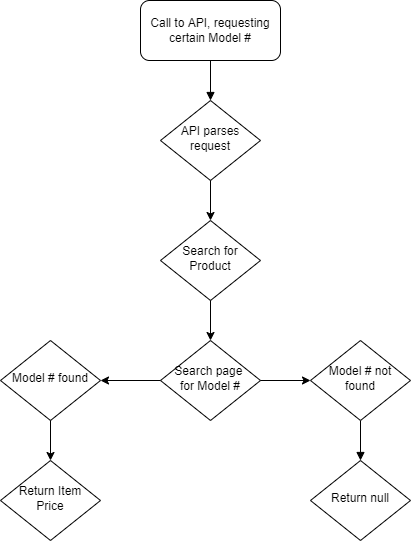

The diagram above was exported from draw.io. Its source (the exported page's mxGraphModel, read from the mxfile embedded in the PNG):
<mxGraphModel dx="1422" dy="762" grid="1" gridSize="10" guides="1" tooltips="1" connect="1" arrows="1" fold="1" page="1" pageScale="1" pageWidth="827" pageHeight="1169" math="0" shadow="0">
  <root>
    <mxCell id="WIyWlLk6GJQsqaUBKTNV-0" />
    <mxCell id="WIyWlLk6GJQsqaUBKTNV-1" parent="WIyWlLk6GJQsqaUBKTNV-0" />
    <mxCell id="WIyWlLk6GJQsqaUBKTNV-2" value="" style="rounded=0;html=1;jettySize=auto;orthogonalLoop=1;fontSize=11;endArrow=block;endFill=1;endSize=6;strokeWidth=1;shadow=0;labelBackgroundColor=none;edgeStyle=orthogonalEdgeStyle;" parent="WIyWlLk6GJQsqaUBKTNV-1" source="WIyWlLk6GJQsqaUBKTNV-3" target="WIyWlLk6GJQsqaUBKTNV-6" edge="1">
      <mxGeometry relative="1" as="geometry" />
    </mxCell>
    <mxCell id="WIyWlLk6GJQsqaUBKTNV-3" value="Call to API, requesting certain Model #" style="rounded=1;whiteSpace=wrap;html=1;fontSize=12;glass=0;strokeWidth=1;shadow=0;" parent="WIyWlLk6GJQsqaUBKTNV-1" vertex="1">
      <mxGeometry x="310" y="20" width="140" height="60" as="geometry" />
    </mxCell>
    <mxCell id="WIyWlLk6GJQsqaUBKTNV-6" value="API parses request" style="rhombus;whiteSpace=wrap;html=1;shadow=0;fontFamily=Helvetica;fontSize=12;align=center;strokeWidth=1;spacing=6;spacingTop=-4;" parent="WIyWlLk6GJQsqaUBKTNV-1" vertex="1">
      <mxGeometry x="330" y="120" width="100" height="80" as="geometry" />
    </mxCell>
    <mxCell id="WIyWlLk6GJQsqaUBKTNV-10" value="Search for Product" style="rhombus;whiteSpace=wrap;html=1;shadow=0;fontFamily=Helvetica;fontSize=12;align=center;strokeWidth=1;spacing=6;spacingTop=-4;" parent="WIyWlLk6GJQsqaUBKTNV-1" vertex="1">
      <mxGeometry x="330" y="240" width="100" height="80" as="geometry" />
    </mxCell>
    <mxCell id="vf3ikrzfEWCefL_1PtPs-4" value="" style="endArrow=classic;html=1;rounded=0;exitX=0.5;exitY=1;exitDx=0;exitDy=0;entryX=0.5;entryY=0;entryDx=0;entryDy=0;endFill=1;" parent="WIyWlLk6GJQsqaUBKTNV-1" source="WIyWlLk6GJQsqaUBKTNV-6" target="WIyWlLk6GJQsqaUBKTNV-10" edge="1">
      <mxGeometry width="50" height="50" relative="1" as="geometry">
        <mxPoint x="390" y="400" as="sourcePoint" />
        <mxPoint x="440" y="350" as="targetPoint" />
      </mxGeometry>
    </mxCell>
    <mxCell id="vf3ikrzfEWCefL_1PtPs-11" value="Search page &lt;br&gt;for Model #" style="rhombus;whiteSpace=wrap;html=1;shadow=0;fontFamily=Helvetica;fontSize=12;align=center;strokeWidth=1;spacing=6;spacingTop=-4;" parent="WIyWlLk6GJQsqaUBKTNV-1" vertex="1">
      <mxGeometry x="330" y="360" width="100" height="80" as="geometry" />
    </mxCell>
    <mxCell id="vf3ikrzfEWCefL_1PtPs-12" value="" style="endArrow=classic;html=1;rounded=0;exitX=0.5;exitY=1;exitDx=0;exitDy=0;entryX=0.5;entryY=0;entryDx=0;entryDy=0;endFill=1;" parent="WIyWlLk6GJQsqaUBKTNV-1" source="WIyWlLk6GJQsqaUBKTNV-10" target="vf3ikrzfEWCefL_1PtPs-11" edge="1">
      <mxGeometry width="50" height="50" relative="1" as="geometry">
        <mxPoint x="380" y="320" as="sourcePoint" />
        <mxPoint x="440" y="460" as="targetPoint" />
      </mxGeometry>
    </mxCell>
    <mxCell id="vf3ikrzfEWCefL_1PtPs-14" value="" style="endArrow=classic;html=1;rounded=0;endSize=6;exitX=1;exitY=0.5;exitDx=0;exitDy=0;" parent="WIyWlLk6GJQsqaUBKTNV-1" source="vf3ikrzfEWCefL_1PtPs-11" edge="1">
      <mxGeometry width="50" height="50" relative="1" as="geometry">
        <mxPoint x="390" y="400" as="sourcePoint" />
        <mxPoint x="480" y="400" as="targetPoint" />
      </mxGeometry>
    </mxCell>
    <mxCell id="vf3ikrzfEWCefL_1PtPs-15" value="" style="endArrow=classic;html=1;rounded=0;endSize=6;exitX=0;exitY=0.5;exitDx=0;exitDy=0;" parent="WIyWlLk6GJQsqaUBKTNV-1" source="vf3ikrzfEWCefL_1PtPs-11" edge="1">
      <mxGeometry width="50" height="50" relative="1" as="geometry">
        <mxPoint x="390" y="400" as="sourcePoint" />
        <mxPoint x="270" y="400" as="targetPoint" />
      </mxGeometry>
    </mxCell>
    <mxCell id="vf3ikrzfEWCefL_1PtPs-26" style="edgeStyle=orthogonalEdgeStyle;shape=connector;rounded=0;orthogonalLoop=1;jettySize=auto;html=1;exitX=0.5;exitY=1;exitDx=0;exitDy=0;labelBackgroundColor=default;fontFamily=Helvetica;fontSize=11;fontColor=default;endArrow=block;endFill=1;endSize=6;strokeColor=default;entryX=0.5;entryY=0;entryDx=0;entryDy=0;" parent="WIyWlLk6GJQsqaUBKTNV-1" source="vf3ikrzfEWCefL_1PtPs-16" target="vf3ikrzfEWCefL_1PtPs-27" edge="1">
      <mxGeometry relative="1" as="geometry">
        <mxPoint x="530" y="480" as="targetPoint" />
      </mxGeometry>
    </mxCell>
    <mxCell id="vf3ikrzfEWCefL_1PtPs-16" value="Model # not found" style="rhombus;whiteSpace=wrap;html=1;shadow=0;fontFamily=Helvetica;fontSize=12;align=center;strokeWidth=1;spacing=6;spacingTop=-4;" parent="WIyWlLk6GJQsqaUBKTNV-1" vertex="1">
      <mxGeometry x="480" y="360" width="100" height="80" as="geometry" />
    </mxCell>
    <mxCell id="vf3ikrzfEWCefL_1PtPs-18" value="Model # found" style="rhombus;whiteSpace=wrap;html=1;shadow=0;fontFamily=Helvetica;fontSize=12;align=center;strokeWidth=1;spacing=6;spacingTop=-4;" parent="WIyWlLk6GJQsqaUBKTNV-1" vertex="1">
      <mxGeometry x="170" y="360" width="100" height="80" as="geometry" />
    </mxCell>
    <mxCell id="vf3ikrzfEWCefL_1PtPs-20" value="" style="endArrow=classic;html=1;rounded=0;endSize=6;exitX=0.5;exitY=1;exitDx=0;exitDy=0;" parent="WIyWlLk6GJQsqaUBKTNV-1" source="vf3ikrzfEWCefL_1PtPs-18" edge="1">
      <mxGeometry width="50" height="50" relative="1" as="geometry">
        <mxPoint x="390" y="410" as="sourcePoint" />
        <mxPoint x="220" y="480" as="targetPoint" />
      </mxGeometry>
    </mxCell>
    <mxCell id="vf3ikrzfEWCefL_1PtPs-21" value="Return Item Price" style="rhombus;whiteSpace=wrap;html=1;shadow=0;fontFamily=Helvetica;fontSize=12;align=center;strokeWidth=1;spacing=6;spacingTop=-4;" parent="WIyWlLk6GJQsqaUBKTNV-1" vertex="1">
      <mxGeometry x="170" y="480" width="100" height="80" as="geometry" />
    </mxCell>
    <mxCell id="vf3ikrzfEWCefL_1PtPs-27" value="Return null" style="rhombus;whiteSpace=wrap;html=1;shadow=0;fontFamily=Helvetica;fontSize=12;align=center;strokeWidth=1;spacing=6;spacingTop=-4;" parent="WIyWlLk6GJQsqaUBKTNV-1" vertex="1">
      <mxGeometry x="480" y="480" width="100" height="80" as="geometry" />
    </mxCell>
  </root>
</mxGraphModel>